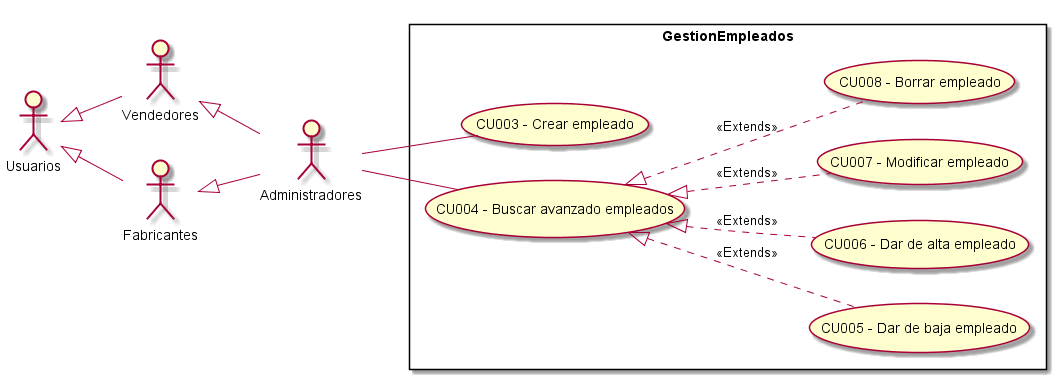

The diagram above was rendered by PlantUML. Its source (embedded in the PNG):
@startuml GestionEmpleados
top to bottom direction
:Usuarios: 
:Administradores: 
:Vendedores:
:Fabricantes:

Usuarios <|-- Vendedores
Usuarios <|-- Fabricantes
Vendedores <|-- Administradores
Fabricantes <|-- Administradores

 left to right direction

rectangle GestionEmpleados{
    UseCase "CU003 - Crear empleado" as C
    UseCase "CU004 - Buscar avanzado empleados" as BA
    UseCase "CU005 - Dar de baja empleado" as DB
    UseCase "CU006 - Dar de alta empleado" as DA
    UseCase "CU007 - Modificar empleado" as M
    UseCase "CU008 - Borrar empleado" as B
    BA <|.. M : <<Extends>>
    BA <|.. DA : <<Extends>>
    BA <|.. DB : <<Extends>>
    BA <|.. B : <<Extends>>
}
    Administradores -- C
    Administradores -- BA

@enduml